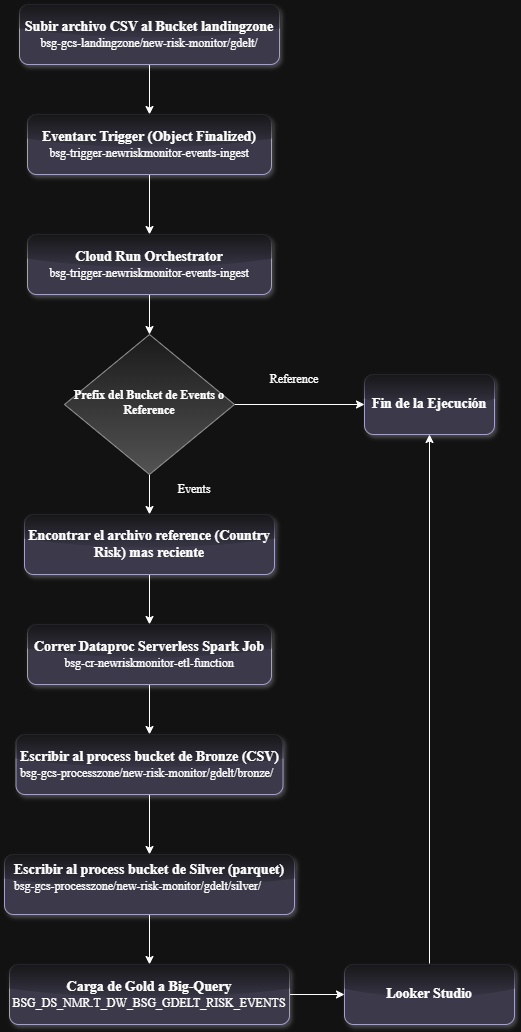

The diagram above was exported from draw.io. Its source (the exported page's mxGraphModel, read from the mxfile embedded in the PNG):
<mxGraphModel dx="1426" dy="863" grid="1" gridSize="10" guides="1" tooltips="1" connect="1" arrows="1" fold="1" page="1" pageScale="1" pageWidth="827" pageHeight="1169" math="0" shadow="0">
  <root>
    <mxCell id="WIyWlLk6GJQsqaUBKTNV-0" />
    <mxCell id="WIyWlLk6GJQsqaUBKTNV-1" parent="WIyWlLk6GJQsqaUBKTNV-0" />
    <mxCell id="04KFPUxK8I8F5lCtQHTS-10" edge="1" parent="WIyWlLk6GJQsqaUBKTNV-1" source="WIyWlLk6GJQsqaUBKTNV-3" style="edgeStyle=orthogonalEdgeStyle;rounded=0;orthogonalLoop=1;jettySize=auto;html=1;entryX=0.5;entryY=0;entryDx=0;entryDy=0;" target="04KFPUxK8I8F5lCtQHTS-1">
      <mxGeometry relative="1" as="geometry" />
    </mxCell>
    <mxCell id="WIyWlLk6GJQsqaUBKTNV-3" parent="WIyWlLk6GJQsqaUBKTNV-1" style="rounded=1;whiteSpace=wrap;html=1;fontSize=12;glass=1;strokeWidth=1;shadow=1;fillColor=#d0cee2;strokeColor=#56517e;" value="&lt;font face=&quot;Times New Roman&quot; style=&quot;font-size: 14px;&quot;&gt;&lt;b&gt;Subir archivo CSV al Bucket landingzone&lt;br&gt;&lt;/b&gt;&lt;/font&gt;&lt;span style=&quot;font-family: &amp;quot;Times New Roman&amp;quot;; text-align: left;&quot;&gt;bsg-gcs-landingzone/new-risk-monitor/gdelt/&lt;/span&gt;" vertex="1">
      <mxGeometry height="60" width="260" x="285" y="30" as="geometry" />
    </mxCell>
    <mxCell id="04KFPUxK8I8F5lCtQHTS-11" edge="1" parent="WIyWlLk6GJQsqaUBKTNV-1" source="04KFPUxK8I8F5lCtQHTS-1" style="edgeStyle=orthogonalEdgeStyle;rounded=0;orthogonalLoop=1;jettySize=auto;html=1;" target="04KFPUxK8I8F5lCtQHTS-3">
      <mxGeometry relative="1" as="geometry" />
    </mxCell>
    <mxCell id="04KFPUxK8I8F5lCtQHTS-1" parent="WIyWlLk6GJQsqaUBKTNV-1" style="rounded=1;whiteSpace=wrap;html=1;fontSize=12;glass=1;strokeWidth=1;shadow=1;fillColor=#d0cee2;strokeColor=#56517e;" value="&lt;font face=&quot;Times New Roman&quot; style=&quot;&quot;&gt;&lt;b style=&quot;font-size: 14px;&quot;&gt;Eventarc Trigger (Object Finalized)&lt;/b&gt;&lt;br&gt;&lt;font style=&quot;font-size: 12px;&quot;&gt;bsg-trigger-newriskmonitor-events-ingest&lt;/font&gt;&lt;/font&gt;" vertex="1">
      <mxGeometry height="60" width="244" x="293" y="140" as="geometry" />
    </mxCell>
    <mxCell id="04KFPUxK8I8F5lCtQHTS-12" edge="1" parent="WIyWlLk6GJQsqaUBKTNV-1" source="04KFPUxK8I8F5lCtQHTS-3" style="edgeStyle=orthogonalEdgeStyle;rounded=0;orthogonalLoop=1;jettySize=auto;html=1;entryX=0.5;entryY=0;entryDx=0;entryDy=0;" target="04KFPUxK8I8F5lCtQHTS-4">
      <mxGeometry relative="1" as="geometry" />
    </mxCell>
    <mxCell id="04KFPUxK8I8F5lCtQHTS-3" parent="WIyWlLk6GJQsqaUBKTNV-1" style="rounded=1;whiteSpace=wrap;html=1;fontSize=12;glass=1;strokeWidth=1;shadow=1;fillColor=#d0cee2;strokeColor=#56517e;" value="&lt;font face=&quot;Times New Roman&quot; style=&quot;&quot;&gt;&lt;span style=&quot;font-size: 14px;&quot;&gt;&lt;b&gt;Cloud Run Orchestrator&lt;/b&gt;&lt;/span&gt;&lt;br&gt;&lt;font style=&quot;font-size: 12px;&quot;&gt;bsg-trigger-newriskmonitor-events-ingest&lt;/font&gt;&lt;/font&gt;" vertex="1">
      <mxGeometry height="60" width="244" x="293" y="260" as="geometry" />
    </mxCell>
    <mxCell id="04KFPUxK8I8F5lCtQHTS-6" edge="1" parent="WIyWlLk6GJQsqaUBKTNV-1" source="04KFPUxK8I8F5lCtQHTS-4" style="edgeStyle=orthogonalEdgeStyle;rounded=0;orthogonalLoop=1;jettySize=auto;html=1;entryX=0;entryY=0.5;entryDx=0;entryDy=0;" target="04KFPUxK8I8F5lCtQHTS-5">
      <mxGeometry relative="1" as="geometry" />
    </mxCell>
    <mxCell id="04KFPUxK8I8F5lCtQHTS-14" edge="1" parent="WIyWlLk6GJQsqaUBKTNV-1" source="04KFPUxK8I8F5lCtQHTS-4" style="edgeStyle=orthogonalEdgeStyle;rounded=0;orthogonalLoop=1;jettySize=auto;html=1;" target="04KFPUxK8I8F5lCtQHTS-13">
      <mxGeometry relative="1" as="geometry" />
    </mxCell>
    <mxCell id="04KFPUxK8I8F5lCtQHTS-4" parent="WIyWlLk6GJQsqaUBKTNV-1" style="rhombus;whiteSpace=wrap;html=1;shadow=0;fontFamily=Helvetica;fontSize=12;align=center;strokeWidth=1;spacing=6;spacingTop=-4;fillColor=#f5f5f5;strokeColor=#666666;gradientColor=#b3b3b3;" value="&lt;b&gt;&lt;font face=&quot;Times New Roman&quot; style=&quot;font-size: 12px;&quot;&gt;Prefix del Bucket de Events o Reference&lt;/font&gt;&lt;/b&gt;" vertex="1">
      <mxGeometry height="140" width="170" x="330" y="360" as="geometry" />
    </mxCell>
    <mxCell id="04KFPUxK8I8F5lCtQHTS-5" parent="WIyWlLk6GJQsqaUBKTNV-1" style="rounded=1;whiteSpace=wrap;html=1;fontSize=12;glass=1;strokeWidth=1;shadow=1;fillColor=#d0cee2;strokeColor=#56517e;" value="&lt;font face=&quot;Times New Roman&quot; style=&quot;font-size: 14px;&quot;&gt;&lt;b&gt;Fin de la Ejecución&lt;/b&gt;&lt;/font&gt;" vertex="1">
      <mxGeometry height="60" width="130" x="630" y="400" as="geometry" />
    </mxCell>
    <mxCell id="04KFPUxK8I8F5lCtQHTS-8" parent="WIyWlLk6GJQsqaUBKTNV-1" style="text;html=1;whiteSpace=wrap;strokeColor=none;fillColor=none;align=center;verticalAlign=middle;rounded=0;" value="&lt;font face=&quot;Times New Roman&quot;&gt;Reference&lt;/font&gt;" vertex="1">
      <mxGeometry height="30" width="60" x="530" y="390" as="geometry" />
    </mxCell>
    <mxCell id="04KFPUxK8I8F5lCtQHTS-17" edge="1" parent="WIyWlLk6GJQsqaUBKTNV-1" source="04KFPUxK8I8F5lCtQHTS-13" style="edgeStyle=orthogonalEdgeStyle;rounded=0;orthogonalLoop=1;jettySize=auto;html=1;entryX=0.5;entryY=0;entryDx=0;entryDy=0;" target="04KFPUxK8I8F5lCtQHTS-16">
      <mxGeometry relative="1" as="geometry" />
    </mxCell>
    <mxCell id="04KFPUxK8I8F5lCtQHTS-13" parent="WIyWlLk6GJQsqaUBKTNV-1" style="rounded=1;whiteSpace=wrap;html=1;fontSize=12;glass=1;strokeWidth=1;shadow=1;fillColor=#d0cee2;strokeColor=#56517e;" value="&lt;font face=&quot;Times New Roman&quot; style=&quot;font-size: 14px;&quot;&gt;&lt;b&gt;Encontrar el archivo reference (Country Risk) mas reciente&lt;/b&gt;&lt;/font&gt;" vertex="1">
      <mxGeometry height="60" width="250" x="290" y="540" as="geometry" />
    </mxCell>
    <mxCell id="04KFPUxK8I8F5lCtQHTS-15" parent="WIyWlLk6GJQsqaUBKTNV-1" style="text;html=1;whiteSpace=wrap;strokeColor=none;fillColor=none;align=center;verticalAlign=middle;rounded=0;" value="&lt;font face=&quot;Times New Roman&quot;&gt;Events&lt;/font&gt;" vertex="1">
      <mxGeometry height="30" width="60" x="430" y="500" as="geometry" />
    </mxCell>
    <mxCell id="04KFPUxK8I8F5lCtQHTS-19" edge="1" parent="WIyWlLk6GJQsqaUBKTNV-1" source="04KFPUxK8I8F5lCtQHTS-16" style="edgeStyle=orthogonalEdgeStyle;rounded=0;orthogonalLoop=1;jettySize=auto;html=1;entryX=0.5;entryY=0;entryDx=0;entryDy=0;" target="04KFPUxK8I8F5lCtQHTS-18">
      <mxGeometry relative="1" as="geometry" />
    </mxCell>
    <mxCell id="04KFPUxK8I8F5lCtQHTS-16" parent="WIyWlLk6GJQsqaUBKTNV-1" style="rounded=1;whiteSpace=wrap;html=1;fontSize=12;glass=1;strokeWidth=1;shadow=1;fillColor=#d0cee2;strokeColor=#56517e;" value="&lt;font face=&quot;Times New Roman&quot; style=&quot;&quot;&gt;&lt;span style=&quot;font-size: 14px;&quot;&gt;&lt;b&gt;Correr Dataproc Serverless Spark Job&lt;/b&gt;&lt;/span&gt;&lt;br&gt;bsg-cr-newriskmonitor-etl-function&lt;/font&gt;" vertex="1">
      <mxGeometry height="60" width="244" x="293" y="650" as="geometry" />
    </mxCell>
    <mxCell id="04KFPUxK8I8F5lCtQHTS-21" edge="1" parent="WIyWlLk6GJQsqaUBKTNV-1" source="04KFPUxK8I8F5lCtQHTS-18" style="edgeStyle=orthogonalEdgeStyle;rounded=0;orthogonalLoop=1;jettySize=auto;html=1;entryX=0.5;entryY=0;entryDx=0;entryDy=0;" target="04KFPUxK8I8F5lCtQHTS-20">
      <mxGeometry relative="1" as="geometry" />
    </mxCell>
    <mxCell id="04KFPUxK8I8F5lCtQHTS-18" parent="WIyWlLk6GJQsqaUBKTNV-1" style="rounded=1;whiteSpace=wrap;html=1;fontSize=12;glass=1;strokeWidth=1;shadow=1;fillColor=#d0cee2;strokeColor=#56517e;" value="&lt;font face=&quot;Times New Roman&quot; style=&quot;&quot;&gt;&lt;span style=&quot;font-size: 14px;&quot;&gt;&lt;b&gt;Escribir al process bucket de Bronze (CSV)&lt;/b&gt;&lt;/span&gt;&lt;br&gt;&lt;div style=&quot;text-align: left;&quot;&gt;bsg-gcs-processzone/new-risk-monitor/gdelt/bronze/&lt;/div&gt;&lt;/font&gt;" vertex="1">
      <mxGeometry height="60" width="267" x="281.5" y="760" as="geometry" />
    </mxCell>
    <mxCell id="04KFPUxK8I8F5lCtQHTS-23" edge="1" parent="WIyWlLk6GJQsqaUBKTNV-1" source="04KFPUxK8I8F5lCtQHTS-20" style="edgeStyle=orthogonalEdgeStyle;rounded=0;orthogonalLoop=1;jettySize=auto;html=1;" target="04KFPUxK8I8F5lCtQHTS-22">
      <mxGeometry relative="1" as="geometry" />
    </mxCell>
    <mxCell id="04KFPUxK8I8F5lCtQHTS-20" parent="WIyWlLk6GJQsqaUBKTNV-1" style="rounded=1;whiteSpace=wrap;html=1;fontSize=12;glass=1;strokeWidth=1;shadow=1;fillColor=#d0cee2;strokeColor=#56517e;" value="&lt;font face=&quot;Times New Roman&quot; style=&quot;&quot;&gt;&lt;span style=&quot;font-size: 14px;&quot;&gt;&lt;b&gt;Escribir al process bucket de Silver (parquet)&lt;/b&gt;&lt;/span&gt;&lt;br&gt;&lt;div style=&quot;text-align: left;&quot;&gt;bsg-gcs-processzone/new-risk-monitor/gdelt/silver/&lt;/div&gt;&lt;div&gt;&lt;br&gt;&lt;/div&gt;&lt;/font&gt;" vertex="1">
      <mxGeometry height="60" width="290" x="270" y="880" as="geometry" />
    </mxCell>
    <mxCell id="04KFPUxK8I8F5lCtQHTS-25" edge="1" parent="WIyWlLk6GJQsqaUBKTNV-1" source="04KFPUxK8I8F5lCtQHTS-22" style="edgeStyle=orthogonalEdgeStyle;rounded=0;orthogonalLoop=1;jettySize=auto;html=1;entryX=0;entryY=0.5;entryDx=0;entryDy=0;" target="04KFPUxK8I8F5lCtQHTS-24">
      <mxGeometry relative="1" as="geometry" />
    </mxCell>
    <mxCell id="04KFPUxK8I8F5lCtQHTS-22" parent="WIyWlLk6GJQsqaUBKTNV-1" style="rounded=1;whiteSpace=wrap;html=1;fontSize=12;glass=1;strokeWidth=1;shadow=1;fillColor=#d0cee2;strokeColor=#56517e;" value="&lt;font face=&quot;Times New Roman&quot; style=&quot;&quot;&gt;&lt;span style=&quot;font-size: 14px;&quot;&gt;&lt;b&gt;Carga de Gold a Big-Query&lt;/b&gt;&lt;/span&gt;&lt;br&gt;&lt;div&gt;BSG_DS_NMR.T_DW_BSG_GDELT_RISK_EVENTS&lt;/div&gt;&lt;/font&gt;" vertex="1">
      <mxGeometry height="60" width="280" x="275" y="990" as="geometry" />
    </mxCell>
    <mxCell id="04KFPUxK8I8F5lCtQHTS-26" edge="1" parent="WIyWlLk6GJQsqaUBKTNV-1" source="04KFPUxK8I8F5lCtQHTS-24" style="edgeStyle=orthogonalEdgeStyle;rounded=0;orthogonalLoop=1;jettySize=auto;html=1;" target="04KFPUxK8I8F5lCtQHTS-5">
      <mxGeometry relative="1" as="geometry" />
    </mxCell>
    <mxCell id="04KFPUxK8I8F5lCtQHTS-24" parent="WIyWlLk6GJQsqaUBKTNV-1" style="rounded=1;whiteSpace=wrap;html=1;fontSize=12;glass=1;strokeWidth=1;shadow=1;fillColor=#d0cee2;strokeColor=#56517e;" value="&lt;font face=&quot;Times New Roman&quot;&gt;&lt;span style=&quot;font-size: 14px;&quot;&gt;&lt;b&gt;Looker Studio&lt;/b&gt;&lt;/span&gt;&lt;/font&gt;" vertex="1">
      <mxGeometry height="60" width="170" x="610" y="990" as="geometry" />
    </mxCell>
  </root>
</mxGraphModel>